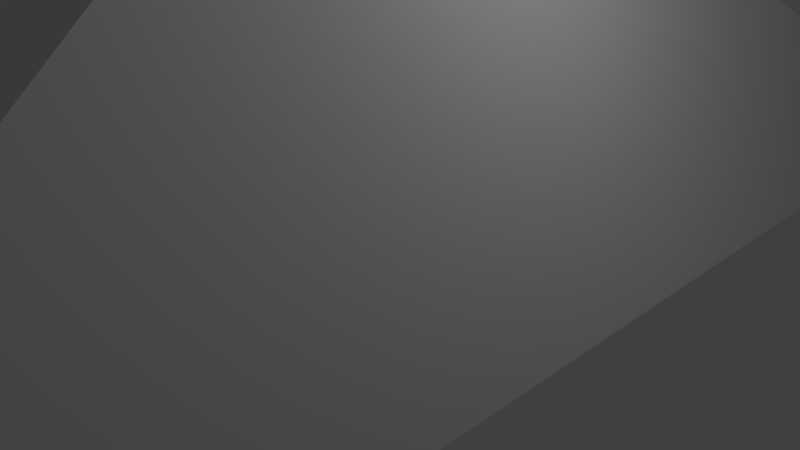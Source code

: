 # Source: pyramid.blend  (saved by Blender 2.70.0; exported with 4.5.12 LTS)
import bpy
from mathutils import Matrix  # noqa: F401  (used for matrix-valued properties, if any)

bpy.ops.wm.read_factory_settings(use_empty=True)
scene = bpy.context.scene
scene.name = 'Scene'

# ---- collections
col_collection_1 = bpy.data.collections.new('Collection 1'); scene.collection.children.link(col_collection_1)

# ---- materials (node trees are filled in below, after node groups)
mat_material = bpy.data.materials.new('Material')
mat_material.alpha_threshold = 0.0
mat_material.use_transparent_shadow = False
mat_material.roughness = 0.5
mat_material.line_color = (0.0, 0.0, 0.0, 1.0)

# ---- material node trees

# ---- world
world_world = bpy.data.worlds.new('World'); scene.world = world_world
world_world.color = (0.05088, 0.05088, 0.05088)
world_world.use_sun_shadow = False
world_world.sun_shadow_jitter_overblur = 0.0
world_world.cycles.sampling_method = 'MANUAL'
world_world.cycles.sample_map_resolution = 256

# ---- cameras
cam_camera = bpy.data.cameras.new('Camera')
cam_camera.clip_end = 100.0
cam_camera.lens = 35.0
cam_camera.sensor_width = 32.0
cam_camera.sensor_height = 18.0
cam_camera.ortho_scale = 7.314
cam_camera.dof.focus_distance = 0.0
cam_camera.dof.aperture_fstop = 128.0

# ---- lights
light_lamp = bpy.data.lights.new('Lamp', 'POINT')
light_lamp.transmission_factor = 0.0
light_lamp.cutoff_distance = 30.0
light_lamp.energy = 100.0
light_lamp.shadow_buffer_clip_start = 1.001
light_lamp.shadow_soft_size = 0.1
light_lamp.shadow_maximum_resolution = 0.006
light_lamp.use_absolute_resolution = True
light_lamp.cycles.use_multiple_importance_sampling = False

# ---- meshes
me_cube = bpy.data.meshes.new('Cube')
me_cube.from_pydata([(3.275, 9.745, 0.09336), (3.275, -9.541, 0.09336), (-3.275, -9.541, 0.09336), (-3.275, 9.745, 0.09336), (-4.866e-07, 0.1278, 6.643)], [], [(0, 1, 2, 3), (0, 4, 1), (1, 4, 2), (2, 4, 3), (4, 0, 3)])
me_cube.materials.append(mat_material)
me_cube.use_remesh_preserve_volume = False
me_cube.use_remesh_preserve_attributes = False
me_cube.use_mirror_vertex_groups = False
me_cube.update()

# ---- objects
ob_cube = bpy.data.objects.new('Cube', me_cube)
ob_lamp = bpy.data.objects.new('Lamp', light_lamp)
ob_camera = bpy.data.objects.new('Camera', cam_camera)

# ---- transforms, parenting, visibility, modifiers, constraints
ob_cube.location = (0.0, 0.0, 0.0)
ob_cube.lock_rotations_4d = False
ob_cube.empty_display_type = 'ARROWS'
ob_cube.lineart.crease_threshold = 0.0
ob_lamp.location = (4.076, 1.005, 5.904)
ob_lamp.rotation_euler = (0.6503, 0.05522, 1.866)
ob_lamp.lock_rotations_4d = False
ob_lamp.empty_display_type = 'ARROWS'
ob_lamp.color = (0.0, 0.0, 0.0, 0.0)
ob_lamp.lineart.crease_threshold = 0.0
ob_camera.location = (7.481, -6.508, 5.344)
ob_camera.rotation_euler = (1.109, 0.01082, 0.8149)
ob_camera.lock_rotations_4d = False
ob_camera.empty_display_type = 'ARROWS'
ob_camera.color = (0.0, 0.0, 0.0, 0.0)
ob_camera.display_type = 'WIRE'
ob_camera.lineart.crease_threshold = 0.0

# ---- collection membership
col_collection_1.objects.link(ob_cube)
col_collection_1.objects.link(ob_lamp)
col_collection_1.objects.link(ob_camera)

# ---- scene / render settings (as saved in the file)
scene.camera = ob_camera
scene.frame_start = 1; scene.frame_end = 250; scene.frame_set(1)
scene.render.engine = 'BLENDER_EEVEE_NEXT'
scene.render.resolution_percentage = 50
scene.render.dither_intensity = 0.0
scene.cycles.use_denoising = False
scene.cycles.samples = 10
scene.cycles.sampling_pattern = 'TABULATED_SOBOL'
scene.cycles.light_sampling_threshold = 0.0
scene.cycles.use_adaptive_sampling = False
scene.cycles.use_light_tree = False
scene.cycles.blur_glossy = 0.0
scene.cycles.volume_bounces = 1
scene.cycles.pixel_filter_type = 'GAUSSIAN'
scene.cycles.sample_clamp_indirect = 0.0
scene.view_settings.view_transform = 'Standard'
bpy.context.view_layer.update()
